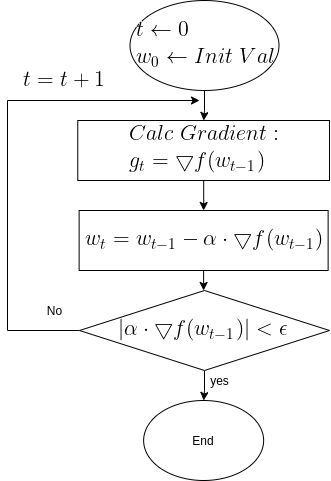

The diagram above was exported from draw.io. Its source (the exported page's mxGraphModel, read from the mxfile embedded in the PNG):
<mxGraphModel dx="1350" dy="801" grid="1" gridSize="10" guides="1" tooltips="1" connect="1" arrows="1" fold="1" page="1" pageScale="1" pageWidth="850" pageHeight="1100" math="0" shadow="0">
  <root>
    <mxCell id="0" />
    <mxCell id="1" parent="0" />
    <mxCell id="OMsr9CQZdHWhaKTnANxM-8" value="" style="edgeStyle=orthogonalEdgeStyle;rounded=0;orthogonalLoop=1;jettySize=auto;html=1;" parent="1" source="OMsr9CQZdHWhaKTnANxM-1" target="OMsr9CQZdHWhaKTnANxM-2" edge="1">
      <mxGeometry relative="1" as="geometry" />
    </mxCell>
    <mxCell id="OMsr9CQZdHWhaKTnANxM-1" value="&lt;img src=&quot;https://latex.codecogs.com/gif.latex?%5Clarge%20%5C%5C%20t%5Cleftarrow%200%5C%5C%20w_0%5Cleftarrow%20Init%5C%3BVal&quot;&gt;" style="ellipse;whiteSpace=wrap;html=1;" parent="1" vertex="1">
      <mxGeometry x="230.5" y="40" width="149" height="90" as="geometry" />
    </mxCell>
    <mxCell id="OMsr9CQZdHWhaKTnANxM-9" value="" style="edgeStyle=orthogonalEdgeStyle;rounded=0;orthogonalLoop=1;jettySize=auto;html=1;" parent="1" source="OMsr9CQZdHWhaKTnANxM-2" target="OMsr9CQZdHWhaKTnANxM-3" edge="1">
      <mxGeometry relative="1" as="geometry" />
    </mxCell>
    <mxCell id="OMsr9CQZdHWhaKTnANxM-2" value="&lt;img src=&quot;https://latex.codecogs.com/gif.latex?%5Clarge%20%5C%5C%20Calc%5C%3B%20Gradient%3A%5C%5C%20g_t%3D%5Cbigtriangledown%20f%28w_%7Bt-1%7D%29&quot;&gt;" style="rounded=0;whiteSpace=wrap;html=1;" parent="1" vertex="1">
      <mxGeometry x="178.26" y="160" width="251.75" height="60" as="geometry" />
    </mxCell>
    <mxCell id="OMsr9CQZdHWhaKTnANxM-10" value="" style="edgeStyle=orthogonalEdgeStyle;rounded=0;orthogonalLoop=1;jettySize=auto;html=1;" parent="1" source="OMsr9CQZdHWhaKTnANxM-3" target="OMsr9CQZdHWhaKTnANxM-6" edge="1">
      <mxGeometry relative="1" as="geometry" />
    </mxCell>
    <mxCell id="OMsr9CQZdHWhaKTnANxM-3" value="&lt;img src=&quot;https://latex.codecogs.com/gif.latex?%5Clarge%20w_t%20%3D%20w_%7Bt-1%7D-%5Calpha%20%5Ccdot%20%5Cbigtriangledown%20f%28w_%7Bt-1%7D%29&quot;&gt;" style="rounded=0;whiteSpace=wrap;html=1;" parent="1" vertex="1">
      <mxGeometry x="179.63" y="250" width="249" height="60" as="geometry" />
    </mxCell>
    <mxCell id="OMsr9CQZdHWhaKTnANxM-13" style="edgeStyle=orthogonalEdgeStyle;rounded=0;orthogonalLoop=1;jettySize=auto;html=1;exitX=0;exitY=0.5;exitDx=0;exitDy=0;" parent="1" source="OMsr9CQZdHWhaKTnANxM-6" edge="1">
      <mxGeometry relative="1" as="geometry">
        <mxPoint x="300" y="140" as="targetPoint" />
        <mxPoint x="318.26" y="380" as="sourcePoint" />
        <Array as="points">
          <mxPoint x="108" y="370" />
          <mxPoint x="108" y="140" />
        </Array>
      </mxGeometry>
    </mxCell>
    <mxCell id="OMsr9CQZdHWhaKTnANxM-19" value="" style="edgeStyle=orthogonalEdgeStyle;rounded=0;orthogonalLoop=1;jettySize=auto;html=1;" parent="1" source="OMsr9CQZdHWhaKTnANxM-6" target="OMsr9CQZdHWhaKTnANxM-17" edge="1">
      <mxGeometry relative="1" as="geometry" />
    </mxCell>
    <mxCell id="OMsr9CQZdHWhaKTnANxM-6" value="&lt;img src=&quot;https://latex.codecogs.com/gif.latex?%5Clarge%20%5Cleft%20%7C%20%5Calpha%20%5Ccdot%20%5Cbigtriangledown%20f%28w_%7Bt-1%7D%29%5Cright%20%7C%20%3C%20%5Cepsilon&quot;&gt;" style="rhombus;whiteSpace=wrap;html=1;" parent="1" vertex="1">
      <mxGeometry x="180" y="330" width="250" height="80" as="geometry" />
    </mxCell>
    <mxCell id="OMsr9CQZdHWhaKTnANxM-15" value="&lt;img src=&quot;https://latex.codecogs.com/gif.latex?%5Clarge%20%5C%5C%20t%3Dt&amp;amp;plus;1&quot;&gt;" style="text;html=1;align=center;verticalAlign=middle;resizable=0;points=[];autosize=1;strokeColor=none;" parent="1" vertex="1">
      <mxGeometry x="113.25999999999999" y="105" width="100" height="30" as="geometry" />
    </mxCell>
    <mxCell id="OMsr9CQZdHWhaKTnANxM-16" value="No" style="text;html=1;align=center;verticalAlign=middle;resizable=0;points=[];autosize=1;strokeColor=none;" parent="1" vertex="1">
      <mxGeometry x="140" y="340" width="30" height="20" as="geometry" />
    </mxCell>
    <mxCell id="OMsr9CQZdHWhaKTnANxM-17" value="End" style="ellipse;whiteSpace=wrap;html=1;" parent="1" vertex="1">
      <mxGeometry x="244.13" y="440" width="120" height="80" as="geometry" />
    </mxCell>
    <mxCell id="OMsr9CQZdHWhaKTnANxM-20" value="yes" style="text;html=1;align=center;verticalAlign=middle;resizable=0;points=[];autosize=1;strokeColor=none;" parent="1" vertex="1">
      <mxGeometry x="305" y="410" width="30" height="20" as="geometry" />
    </mxCell>
  </root>
</mxGraphModel>